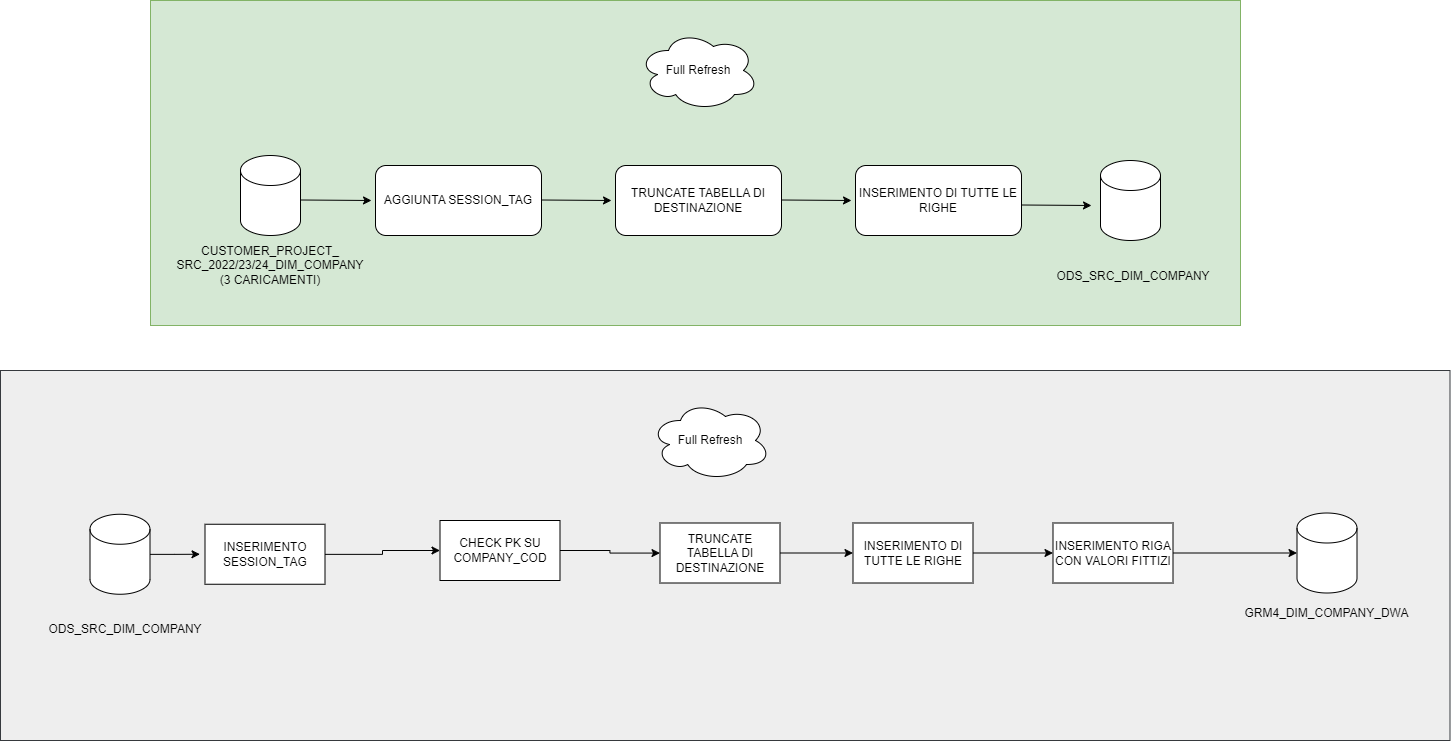

The diagram above was exported from draw.io. Its source (the exported page's mxGraphModel, read from the mxfile embedded in the PNG):
<mxGraphModel dx="1600" dy="669" grid="1" gridSize="10" guides="1" tooltips="1" connect="1" arrows="1" fold="1" page="1" pageScale="1" pageWidth="827" pageHeight="1169" math="0" shadow="0">
  <root>
    <mxCell id="0" />
    <mxCell id="1" parent="0" />
    <mxCell id="TbWSZ086613Tpvn27Krm-7" value="" style="rounded=0;whiteSpace=wrap;html=1;fillColor=#d5e8d4;strokeColor=#82b366;" parent="1" vertex="1">
      <mxGeometry x="240" y="70" width="1090" height="325" as="geometry" />
    </mxCell>
    <mxCell id="TbWSZ086613Tpvn27Krm-3" value="" style="shape=cylinder3;whiteSpace=wrap;html=1;boundedLbl=1;backgroundOutline=1;size=15;" parent="1" vertex="1">
      <mxGeometry x="330" y="225" width="60" height="80" as="geometry" />
    </mxCell>
    <mxCell id="TbWSZ086613Tpvn27Krm-4" value="CUSTOMER_PROJECT_&lt;br&gt;SRC_2022/23/24_DIM_COMPANY (3 CARICAMENTI)" style="text;html=1;align=center;verticalAlign=middle;whiteSpace=wrap;rounded=0;" parent="1" vertex="1">
      <mxGeometry x="265" y="310" width="190" height="50" as="geometry" />
    </mxCell>
    <mxCell id="TbWSZ086613Tpvn27Krm-16" value="" style="endArrow=classic;html=1;rounded=0;" parent="1" edge="1">
      <mxGeometry width="50" height="50" relative="1" as="geometry">
        <mxPoint x="391" y="269.5000000000001" as="sourcePoint" />
        <mxPoint x="461" y="270" as="targetPoint" />
      </mxGeometry>
    </mxCell>
    <mxCell id="TbWSZ086613Tpvn27Krm-18" value="AGGIUNTA SESSION_TAG" style="rounded=1;whiteSpace=wrap;html=1;" parent="1" vertex="1">
      <mxGeometry x="465" y="235" width="166" height="70" as="geometry" />
    </mxCell>
    <mxCell id="TbWSZ086613Tpvn27Krm-19" value="Full Refresh" style="ellipse;shape=cloud;whiteSpace=wrap;html=1;" parent="1" vertex="1">
      <mxGeometry x="728" y="100" width="120" height="80" as="geometry" />
    </mxCell>
    <mxCell id="TbWSZ086613Tpvn27Krm-22" value="" style="endArrow=classic;html=1;rounded=0;" parent="1" edge="1">
      <mxGeometry width="50" height="50" relative="1" as="geometry">
        <mxPoint x="631" y="269.5000000000001" as="sourcePoint" />
        <mxPoint x="701" y="270" as="targetPoint" />
      </mxGeometry>
    </mxCell>
    <mxCell id="TbWSZ086613Tpvn27Krm-23" value="TRUNCATE TABELLA DI DESTINAZIONE" style="rounded=1;whiteSpace=wrap;html=1;" parent="1" vertex="1">
      <mxGeometry x="705" y="235" width="166" height="70" as="geometry" />
    </mxCell>
    <mxCell id="TbWSZ086613Tpvn27Krm-24" value="" style="endArrow=classic;html=1;rounded=0;" parent="1" edge="1">
      <mxGeometry width="50" height="50" relative="1" as="geometry">
        <mxPoint x="871" y="269.5000000000001" as="sourcePoint" />
        <mxPoint x="941" y="270" as="targetPoint" />
      </mxGeometry>
    </mxCell>
    <mxCell id="TbWSZ086613Tpvn27Krm-25" value="INSERIMENTO DI TUTTE LE RIGHE" style="rounded=1;whiteSpace=wrap;html=1;" parent="1" vertex="1">
      <mxGeometry x="945" y="235" width="166" height="70" as="geometry" />
    </mxCell>
    <mxCell id="TbWSZ086613Tpvn27Krm-26" value="" style="endArrow=classic;html=1;rounded=0;" parent="1" edge="1">
      <mxGeometry width="50" height="50" relative="1" as="geometry">
        <mxPoint x="1111" y="274.5000000000001" as="sourcePoint" />
        <mxPoint x="1181" y="275" as="targetPoint" />
      </mxGeometry>
    </mxCell>
    <mxCell id="TbWSZ086613Tpvn27Krm-27" value="" style="shape=cylinder3;whiteSpace=wrap;html=1;boundedLbl=1;backgroundOutline=1;size=15;" parent="1" vertex="1">
      <mxGeometry x="1190" y="230" width="60" height="80" as="geometry" />
    </mxCell>
    <mxCell id="TbWSZ086613Tpvn27Krm-28" value="ODS_SRC_DIM_COMPANY" style="text;html=1;align=center;verticalAlign=middle;whiteSpace=wrap;rounded=0;" parent="1" vertex="1">
      <mxGeometry x="1138" y="345" width="170" as="geometry" />
    </mxCell>
    <mxCell id="TbWSZ086613Tpvn27Krm-33" value="" style="rounded=0;whiteSpace=wrap;html=1;fillColor=#eeeeee;strokeColor=#36393d;" parent="1" vertex="1">
      <mxGeometry x="90" y="440" width="1449.5" height="370" as="geometry" />
    </mxCell>
    <mxCell id="3fzzuc_53nEdFvoVnNAe-83" value="" style="edgeStyle=orthogonalEdgeStyle;rounded=0;orthogonalLoop=1;jettySize=auto;html=1;" parent="1" source="3fzzuc_53nEdFvoVnNAe-84" edge="1">
      <mxGeometry relative="1" as="geometry">
        <mxPoint x="289.5" y="623.75" as="targetPoint" />
      </mxGeometry>
    </mxCell>
    <mxCell id="3fzzuc_53nEdFvoVnNAe-84" value="" style="shape=cylinder3;whiteSpace=wrap;html=1;boundedLbl=1;backgroundOutline=1;size=15;" parent="1" vertex="1">
      <mxGeometry x="179.5" y="583.75" width="60" height="80" as="geometry" />
    </mxCell>
    <mxCell id="3fzzuc_53nEdFvoVnNAe-85" value="ODS_SRC_DIM_COMPANY" style="text;html=1;align=center;verticalAlign=middle;whiteSpace=wrap;rounded=0;" parent="1" vertex="1">
      <mxGeometry x="129.5" y="698.75" width="170" as="geometry" />
    </mxCell>
    <mxCell id="3fzzuc_53nEdFvoVnNAe-87" value="" style="edgeStyle=orthogonalEdgeStyle;rounded=0;orthogonalLoop=1;jettySize=auto;html=1;" parent="1" source="3fzzuc_53nEdFvoVnNAe-88" target="3fzzuc_53nEdFvoVnNAe-91" edge="1">
      <mxGeometry relative="1" as="geometry">
        <mxPoint x="494.5" y="623.75" as="targetPoint" />
        <Array as="points" />
      </mxGeometry>
    </mxCell>
    <mxCell id="3fzzuc_53nEdFvoVnNAe-88" value="INSERIMENTO SESSION_TAG" style="whiteSpace=wrap;html=1;" parent="1" vertex="1">
      <mxGeometry x="294.5" y="593.75" width="120" height="60" as="geometry" />
    </mxCell>
    <mxCell id="3fzzuc_53nEdFvoVnNAe-93" value="" style="edgeStyle=orthogonalEdgeStyle;rounded=0;orthogonalLoop=1;jettySize=auto;html=1;" parent="1" source="3fzzuc_53nEdFvoVnNAe-91" target="3fzzuc_53nEdFvoVnNAe-98" edge="1">
      <mxGeometry relative="1" as="geometry">
        <mxPoint x="686.5" y="620" as="targetPoint" />
      </mxGeometry>
    </mxCell>
    <mxCell id="3fzzuc_53nEdFvoVnNAe-91" value="CHECK PK SU COMPANY_COD" style="whiteSpace=wrap;html=1;" parent="1" vertex="1">
      <mxGeometry x="529.5" y="590" width="120" height="60" as="geometry" />
    </mxCell>
    <mxCell id="3fzzuc_53nEdFvoVnNAe-97" value="" style="edgeStyle=orthogonalEdgeStyle;rounded=0;orthogonalLoop=1;jettySize=auto;html=1;" parent="1" source="3fzzuc_53nEdFvoVnNAe-98" target="3fzzuc_53nEdFvoVnNAe-100" edge="1">
      <mxGeometry relative="1" as="geometry" />
    </mxCell>
    <mxCell id="3fzzuc_53nEdFvoVnNAe-98" value="TRUNCATE TABELLA DI DESTINAZIONE" style="whiteSpace=wrap;html=1;" parent="1" vertex="1">
      <mxGeometry x="749.5" y="592.5" width="120" height="60" as="geometry" />
    </mxCell>
    <mxCell id="tMC4oISpfsa5Jp4Vi0NR-3" value="" style="edgeStyle=orthogonalEdgeStyle;rounded=0;orthogonalLoop=1;jettySize=auto;html=1;" parent="1" source="3fzzuc_53nEdFvoVnNAe-100" target="tMC4oISpfsa5Jp4Vi0NR-2" edge="1">
      <mxGeometry relative="1" as="geometry" />
    </mxCell>
    <mxCell id="3fzzuc_53nEdFvoVnNAe-100" value="INSERIMENTO DI TUTTE LE RIGHE" style="whiteSpace=wrap;html=1;" parent="1" vertex="1">
      <mxGeometry x="942.5" y="592.5" width="120" height="60" as="geometry" />
    </mxCell>
    <mxCell id="3fzzuc_53nEdFvoVnNAe-103" value="" style="shape=cylinder3;whiteSpace=wrap;html=1;boundedLbl=1;backgroundOutline=1;size=15;" parent="1" vertex="1">
      <mxGeometry x="1386.5" y="582.5" width="60" height="80" as="geometry" />
    </mxCell>
    <mxCell id="3fzzuc_53nEdFvoVnNAe-104" value="GRM4_DIM_COMPANY_DWA" style="text;html=1;align=center;verticalAlign=middle;whiteSpace=wrap;rounded=0;" parent="1" vertex="1">
      <mxGeometry x="1319" y="667.5" width="195" height="30" as="geometry" />
    </mxCell>
    <mxCell id="tMC4oISpfsa5Jp4Vi0NR-5" style="edgeStyle=orthogonalEdgeStyle;rounded=0;orthogonalLoop=1;jettySize=auto;html=1;exitX=1;exitY=0.5;exitDx=0;exitDy=0;" parent="1" source="tMC4oISpfsa5Jp4Vi0NR-2" target="3fzzuc_53nEdFvoVnNAe-103" edge="1">
      <mxGeometry relative="1" as="geometry" />
    </mxCell>
    <mxCell id="tMC4oISpfsa5Jp4Vi0NR-2" value="INSERIMENTO RIGA CON VALORI FITTIZI" style="whiteSpace=wrap;html=1;" parent="1" vertex="1">
      <mxGeometry x="1142.5" y="592.5" width="120" height="60" as="geometry" />
    </mxCell>
    <mxCell id="OaUH_onNEUUnEDYbHzgn-1" value="Full Refresh" style="ellipse;shape=cloud;whiteSpace=wrap;html=1;" parent="1" vertex="1">
      <mxGeometry x="740" y="470" width="120" height="80" as="geometry" />
    </mxCell>
  </root>
</mxGraphModel>